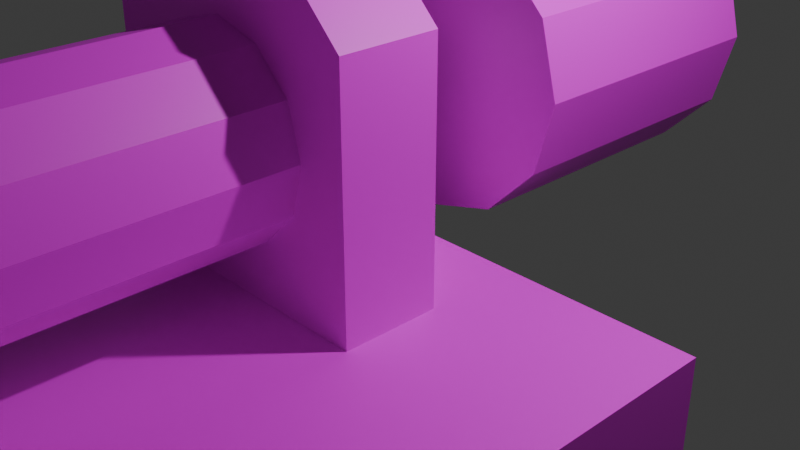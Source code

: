 # Source: 5.blend  (saved by Blender 4.3.34; exported with 4.5.12 LTS)
import bpy
from mathutils import Matrix  # noqa: F401  (used for matrix-valued properties, if any)

bpy.ops.wm.read_factory_settings(use_empty=True)
scene = bpy.context.scene
scene.name = 'Scene'

# ---- collections
col_linked = bpy.data.collections.new('Linked'); scene.collection.children.link(col_linked)
col_collection = bpy.data.collections.new('Collection'); scene.collection.children.link(col_collection)
col_es = bpy.data.collections.new('ES'); scene.collection.children.link(col_es)
col_uds = bpy.data.collections.new('UDS'); scene.collection.children.link(col_uds)
col_sds = bpy.data.collections.new('SDS'); scene.collection.children.link(col_sds)
col_ds = bpy.data.collections.new('DS'); scene.collection.children.link(col_ds)
col_s = bpy.data.collections.new('S'); scene.collection.children.link(col_s)

# ---- images (referenced by path relative to the original .blend; pixels are not part of the script)
import os
ASSET_DIR = os.environ.get("B2B_ASSET_DIR", "")  # directory of the original .blend (textures are referenced by path, not embedded)
HERE = os.path.dirname(os.path.abspath(__file__))  # packed textures are extracted next to this script under _unpacked/

def load_image(name, relpath, width, height, colorspace="sRGB"):
    """Load a texture the original file referenced (path relative to the .blend, or extracted next to this script)."""
    p = next((c for c in (os.path.join(HERE, relpath), os.path.join(ASSET_DIR, relpath)) if relpath and os.path.exists(c)), "")
    if p:
        img = bpy.data.images.load(p, check_existing=True)
        img.name = name
    else:  # same state as the original file: an image datablock whose file is absent (Cycles renders it pink)
        img = bpy.data.images.new(name, width, height)
        img.source = "FILE"
        img.filepath = "//" + (relpath or name)
    img.colorspace_settings.name = colorspace
    return img
img_texture0_png = load_image('texture0.png', 'texture0.png', 1024, 1024, 'sRGB')

# ---- materials (node trees are filled in below, after node groups)
mat_material = bpy.data.materials.new('Material')
mat_material.alpha_threshold = 0.0
mat_material.roughness = 0.5
mat_material.line_color = (0.0, 0.0, 0.0, 1.0)

# ---- material node trees
mat_material.use_nodes = True; mat_material.node_tree.nodes.clear()
_N = mat_material.node_tree.nodes; _L = mat_material.node_tree.links
n0 = _N.new('ShaderNodeOutputMaterial'); n0.name = 'Material Output'; n0.location = (300, 300)
n1 = _N.new('ShaderNodeBsdfPrincipled'); n1.name = 'Principled BSDF'; n1.location = (10, 300)
n1.inputs[3].default_value = 1.45
n2 = _N.new('ShaderNodeTexImage'); n2.name = 'Image Texture'; n2.location = (-280, 280)
n2.image = img_texture0_png
n2.interpolation = 'Closest'
_L.new(n1.outputs[0], n0.inputs[0])
_L.new(n2.outputs[0], n1.inputs[0])
n0.is_active_output = True

# ---- world
world_world = bpy.data.worlds.new('World'); scene.world = world_world
world_world.use_nodes = True; world_world.node_tree.nodes.clear()
_N = world_world.node_tree.nodes; _L = world_world.node_tree.links
n0 = _N.new('ShaderNodeOutputWorld'); n0.name = 'World Output'; n0.location = (300, 300)
n1 = _N.new('ShaderNodeBackground'); n1.name = 'Background'; n1.location = (10, 300)
n1.inputs[0].default_value = (0.05088, 0.05088, 0.05088, 1.0)
_L.new(n1.outputs[0], n0.inputs[0])
n0.is_active_output = True
world_world.color = (0.05088, 0.05088, 0.05088)
world_world.sun_shadow_jitter_overblur = 0.0

# ---- cameras
cam_camera = bpy.data.cameras.new('Camera')
cam_camera.clip_end = 100.0
cam_camera.ortho_scale = 7.314

# ---- lights
light_light = bpy.data.lights.new('Light', 'POINT')
light_light.energy = 1000.0
light_light.shadow_soft_size = 0.1

# ---- meshes
me_cube_003 = bpy.data.meshes.new('Cube.003')
me_cube_003.from_pydata([(-1.5, -0.5, -2.5), (-1.5, 0.5, -2.5), (1.5, -0.5, -2.5), (1.5, 0.5, -2.5), (-1.0, -0.5, 0.5), (-1.5, -0.5, 0.0), (-1.5, 0.5, 0.0), (-1.0, 0.5, 0.5), (1.5, -0.5, 0.0), (1.0, -0.5, 0.5), (1.0, 0.5, 0.5), (1.5, 0.5, 0.0)], [], [(10, 7, 4, 9), (3, 11, 8, 2), (0, 5, 6, 1), (1, 3, 2, 0), (1, 6, 7, 10, 11, 3), (4, 7, 6, 5), (10, 9, 8, 11), (2, 8, 9, 4, 5, 0)])
_uv = me_cube_003.uv_layers.new(name='UVMap')
_uv.uv.foreach_set('vector', [0.6667, 0.5, 0.8333, 0.5, 0.8333, 0.75, 0.6667, 0.75, 0.375, 0.5, 0.5833, 0.5, 0.5833, 0.75, 0.375, 0.75, 0.375, 0.0, 0.5833, 0.0, 0.5833, 0.25, 0.375, 0.25, 0.125, 0.5, 0.375, 0.5, 0.375, 0.75, 0.125, 0.75, 0.375, 0.25, 0.5833, 0.25, 0.625, 0.2917, 0.625, 0.4583, 0.5833, 0.5, 0.375, 0.5, 0.625, 0.0, 0.625, 0.25, 0.5833, 0.25, 0.5833, 0.0, 0.6667, 0.5, 0.6667, 0.75, 0.5833, 0.75, 0.5833, 0.5, 0.375, 0.75, 0.5833, 0.75, 0.625, 0.7917, 0.625, 0.9583, 0.5833, 1.0, 0.375, 1.0])
me_cube_003.materials.append(mat_material)
me_cube_003.update()
me_cube_001 = bpy.data.meshes.new('Cube.001')
me_cube_001.from_pydata([(-0.5, -0.5, -0.5), (-0.5, -0.5, 0.5), (-0.5, 0.5, -0.5), (-0.5, 0.5, 0.5), (0.5, -0.5, -0.5), (0.5, -0.5, 0.5), (0.5, 0.5, -0.5), (0.5, 0.5, 0.5)], [], [(0, 1, 3, 2), (2, 3, 7, 6), (6, 7, 5, 4), (4, 5, 1, 0), (2, 6, 4, 0), (7, 3, 1, 5)])
_uv = me_cube_001.uv_layers.new(name='UVMap')
_uv.uv.foreach_set('vector', [0.375, 0.0, 0.625, 0.0, 0.625, 0.25, 0.375, 0.25, 0.375, 0.25, 0.625, 0.25, 0.625, 0.5, 0.375, 0.5, 0.375, 0.5, 0.625, 0.5, 0.625, 0.75, 0.375, 0.75, 0.375, 0.75, 0.625, 0.75, 0.625, 1.0, 0.375, 1.0, 0.125, 0.5, 0.375, 0.5, 0.375, 0.75, 0.125, 0.75, 0.625, 0.5, 0.875, 0.5, 0.875, 0.75, 0.625, 0.75])
me_cube_001.materials.append(mat_material)
me_cube_001.update()
me_cylinder_001 = bpy.data.meshes.new('Cylinder.001')
me_cylinder_001.from_pydata([(0.0, 1.5, -1.5), (0.0, 1.5, 1.5), (0.75, 1.299, -1.5), (0.75, 1.299, 1.5), (1.299, 0.75, -1.5), (1.299, 0.75, 1.5), (1.5, 0.0, -1.5), (1.5, 0.0, 1.5), (1.299, -0.75, -1.5), (1.299, -0.75, 1.5), (0.75, -1.299, -1.5), (0.75, -1.299, 1.5), (0.0, -1.5, -1.5), (0.0, -1.5, 1.5), (-0.75, -1.299, -1.5), (-0.75, -1.299, 1.5), (-1.299, -0.75, -1.5), (-1.299, -0.75, 1.5), (-1.5, 0.0, -1.5), (-1.5, 0.0, 1.5), (-1.299, 0.75, -1.5), (-1.299, 0.75, 1.5), (-0.75, 1.299, -1.5), (-0.75, 1.299, 1.5)], [], [(0, 1, 3, 2), (2, 3, 5, 4), (4, 5, 7, 6), (6, 7, 9, 8), (8, 9, 11, 10), (10, 11, 13, 12), (12, 13, 15, 14), (14, 15, 17, 16), (16, 17, 19, 18), (18, 19, 21, 20), (3, 1, 23, 21, 19, 17, 15, 13, 11, 9, 7, 5), (20, 21, 23, 22), (22, 23, 1, 0), (0, 2, 4, 6, 8, 10, 12, 14, 16, 18, 20, 22)])
_uv = me_cylinder_001.uv_layers.new(name='UVMap')
_uv.uv.foreach_set('vector', [1.0, 0.5, 1.0, 1.0, 0.9167, 1.0, 0.9167, 0.5, 0.9167, 0.5, 0.9167, 1.0, 0.8333, 1.0, 0.8333, 0.5, 0.8333, 0.5, 0.8333, 1.0, 0.75, 1.0, 0.75, 0.5, 0.75, 0.5, 0.75, 1.0, 0.6667, 1.0, 0.6667, 0.5, 0.6667, 0.5, 0.6667, 1.0, 0.5833, 1.0, 0.5833, 0.5, 0.5833, 0.5, 0.5833, 1.0, 0.5, 1.0, 0.5, 0.5, 0.5, 0.5, 0.5, 1.0, 0.4167, 1.0, 0.4167, 0.5, 0.4167, 0.5, 0.4167, 1.0, 0.3333, 1.0, 0.3333, 0.5, 0.3333, 0.5, 0.3333, 1.0, 0.25, 1.0, 0.25, 0.5, 0.25, 0.5, 0.25, 1.0, 0.1667, 1.0, 0.1667, 0.5, 0.37, 0.4578, 0.25, 0.49, 0.13, 0.4578, 0.04215, 0.37, 0.01, 0.25, 0.04215, 0.13, 0.13, 0.04215, 0.25, 0.01, 0.37, 0.04215, 0.4578, 0.13, 0.49, 0.25, 0.4578, 0.37, 0.1667, 0.5, 0.1667, 1.0, 0.08333, 1.0, 0.08333, 0.5, 0.08333, 0.5, 0.08333, 1.0, 7.451e-08, 1.0, 7.451e-08, 0.5, 0.75, 0.49, 0.87, 0.4578, 0.9578, 0.37, 0.99, 0.25, 0.9578, 0.13, 0.87, 0.04215, 0.75, 0.01, 0.63, 0.04215, 0.5422, 0.13, 0.51, 0.25, 0.5422, 0.37, 0.63, 0.4578])
me_cylinder_001.materials.append(mat_material)
me_cylinder_001.update()
me_cube_002 = bpy.data.meshes.new('Cube.002')
me_cube_002.from_pydata([(-0.5, 0.25, -0.5), (0.5, -0.25, -0.5), (-0.5, 0.375, -0.5), (0.5, -0.375, -0.5), (0.5, 0.25, -0.5), (-0.5, -0.25, -0.5), (0.5, 0.375, -0.5), (-0.5, -0.375, -0.5), (-0.375, 0.25, -0.3125), (-0.5, 0.25, -0.4375), (-0.5, 0.375, -0.4375), (-0.375, 0.375, -0.3125), (0.5, 0.25, -0.4375), (0.375, 0.25, -0.3125), (0.375, 0.375, -0.3125), (0.5, 0.375, -0.4375), (-0.375, -0.375, -0.3125), (-0.5, -0.375, -0.4375), (-0.5, -0.25, -0.4375), (-0.375, -0.25, -0.3125), (0.5, -0.375, -0.4375), (0.375, -0.375, -0.3125), (0.375, -0.25, -0.3125), (0.5, -0.25, -0.4375)], [], [(14, 11, 8, 13), (6, 15, 12, 4), (22, 19, 16, 21), (0, 9, 10, 2), (2, 6, 4, 0), (2, 10, 11, 14, 15, 6), (8, 11, 10, 9), (14, 13, 12, 15), (4, 12, 13, 8, 9, 0), (1, 23, 20, 3), (7, 17, 18, 5), (5, 1, 3, 7), (5, 18, 19, 22, 23, 1), (16, 19, 18, 17), (22, 21, 20, 23), (3, 20, 21, 16, 17, 7)])
_uv = me_cube_002.uv_layers.new(name='UVMap')
_uv.uv.foreach_set('vector', [0.6562, 0.5, 0.8438, 0.5, 0.8438, 0.75, 0.6562, 0.75, 0.375, 0.5, 0.4583, 0.5, 0.4583, 0.75, 0.375, 0.75, 0.6562, 0.5, 0.8438, 0.5, 0.8438, 0.75, 0.6562, 0.75, 0.375, 0.0, 0.4583, 0.0, 0.4583, 0.25, 0.375, 0.25, 0.125, 0.5, 0.375, 0.5, 0.375, 0.75, 0.125, 0.75, 0.375, 0.25, 0.4583, 0.25, 0.625, 0.2812, 0.625, 0.4688, 0.4583, 0.5, 0.375, 0.5, 0.625, 0.0, 0.625, 0.25, 0.4583, 0.25, 0.4583, 0.0, 0.6562, 0.5, 0.6562, 0.75, 0.4583, 0.75, 0.4583, 0.5, 0.375, 0.75, 0.4583, 0.75, 0.625, 0.7812, 0.625, 0.9688, 0.4583, 1.0, 0.375, 1.0, 0.375, 0.5, 0.4583, 0.5, 0.4583, 0.75, 0.375, 0.75, 0.375, 0.0, 0.4583, 0.0, 0.4583, 0.25, 0.375, 0.25, 0.125, 0.5, 0.375, 0.5, 0.375, 0.75, 0.125, 0.75, 0.375, 0.25, 0.4583, 0.25, 0.625, 0.2812, 0.625, 0.4688, 0.4583, 0.5, 0.375, 0.5, 0.625, 0.0, 0.625, 0.25, 0.4583, 0.25, 0.4583, 0.0, 0.6562, 0.5, 0.6562, 0.75, 0.4583, 0.75, 0.4583, 0.5, 0.375, 0.75, 0.4583, 0.75, 0.625, 0.7812, 0.625, 0.9688, 0.4583, 1.0, 0.375, 1.0])
me_cube_002.materials.append(mat_material)
me_cube_002.update()
me_cube_005 = bpy.data.meshes.new('Cube.005')
me_cube_005.from_pydata([(-2.5, -0.5, -0.5), (-2.5, 0.5, -0.5), (2.5, -0.5, -0.5), (2.5, 0.5, -0.5), (-1.5, -0.5, 4.5), (-2.5, -0.5, 3.5), (-2.5, 0.5, 3.5), (-1.5, 0.5, 4.5), (2.5, -0.5, 3.5), (1.5, -0.5, 4.5), (1.5, 0.5, 4.5), (2.5, 0.5, 3.5)], [], [(10, 7, 4, 9), (3, 11, 8, 2), (0, 5, 6, 1), (1, 3, 2, 0), (1, 6, 7, 10, 11, 3), (4, 7, 6, 5), (10, 9, 8, 11), (2, 8, 9, 4, 5, 0)])
_uv = me_cube_005.uv_layers.new(name='UVMap')
_uv.uv.foreach_set('vector', [0.675, 0.5, 0.825, 0.5, 0.825, 0.75, 0.675, 0.75, 0.375, 0.5, 0.575, 0.5, 0.575, 0.75, 0.375, 0.75, 0.375, 0.0, 0.575, 0.0, 0.575, 0.25, 0.375, 0.25, 0.125, 0.5, 0.375, 0.5, 0.375, 0.75, 0.125, 0.75, 0.375, 0.25, 0.575, 0.25, 0.625, 0.3, 0.625, 0.45, 0.575, 0.5, 0.375, 0.5, 0.625, 0.0, 0.625, 0.25, 0.575, 0.25, 0.575, 0.0, 0.675, 0.5, 0.675, 0.75, 0.575, 0.75, 0.575, 0.5, 0.375, 0.75, 0.575, 0.75, 0.625, 0.8, 0.625, 0.95, 0.575, 1.0, 0.375, 1.0])
me_cube_005.materials.append(mat_material)
me_cube_005.update()
me_cube_008 = bpy.data.meshes.new('Cube.008')
me_cube_008.from_pydata([(-3.5, -0.5, -1.5), (-3.5, 0.5, -1.5), (3.5, -0.5, -1.5), (3.5, 0.5, -1.5), (-1.5, -0.5, 5.5), (-3.5, -0.5, 3.5), (-3.5, 0.5, 3.5), (-1.5, 0.5, 5.5), (3.5, -0.5, 3.5), (1.5, -0.5, 5.5), (1.5, 0.5, 5.5), (3.5, 0.5, 3.5)], [], [(10, 7, 4, 9), (3, 11, 8, 2), (0, 5, 6, 1), (1, 3, 2, 0), (1, 6, 7, 10, 11, 3), (4, 7, 6, 5), (10, 9, 8, 11), (2, 8, 9, 4, 5, 0)])
_uv = me_cube_008.uv_layers.new(name='UVMap')
_uv.uv.foreach_set('vector', [0.6964, 0.5, 0.8036, 0.5, 0.8036, 0.75, 0.6964, 0.75, 0.375, 0.5, 0.5536, 0.5, 0.5536, 0.75, 0.375, 0.75, 0.375, 0.0, 0.5536, 0.0, 0.5536, 0.25, 0.375, 0.25, 0.125, 0.5, 0.375, 0.5, 0.375, 0.75, 0.125, 0.75, 0.375, 0.25, 0.5536, 0.25, 0.625, 0.3214, 0.625, 0.4286, 0.5536, 0.5, 0.375, 0.5, 0.625, 0.0, 0.625, 0.25, 0.5536, 0.25, 0.5536, 0.0, 0.6964, 0.5, 0.6964, 0.75, 0.5536, 0.75, 0.5536, 0.5, 0.375, 0.75, 0.5536, 0.75, 0.625, 0.8214, 0.625, 0.9286, 0.5536, 1.0, 0.375, 1.0])
me_cube_008.materials.append(mat_material)
me_cube_008.update()
me_cube_011 = bpy.data.meshes.new('Cube.011')
me_cube_011.from_pydata([(-3.5, -12.5, -2.5), (-3.5, -12.5, 0.5), (-3.5, 0.5, -2.5), (-3.5, 0.5, 0.5), (3.5, -12.5, -2.5), (3.5, -12.5, 0.5), (3.5, 0.5, -2.5), (3.5, 0.5, 0.5)], [], [(0, 1, 3, 2), (2, 3, 7, 6), (6, 7, 5, 4), (4, 5, 1, 0), (2, 6, 4, 0), (7, 3, 1, 5)])
_uv = me_cube_011.uv_layers.new(name='UVMap')
_uv.uv.foreach_set('vector', [0.375, 0.0, 0.625, 0.0, 0.625, 0.25, 0.375, 0.25, 0.375, 0.25, 0.625, 0.25, 0.625, 0.5, 0.375, 0.5, 0.375, 0.5, 0.625, 0.5, 0.625, 0.75, 0.375, 0.75, 0.375, 0.75, 0.625, 0.75, 0.625, 1.0, 0.375, 1.0, 0.125, 0.5, 0.375, 0.5, 0.375, 0.75, 0.125, 0.75, 0.625, 0.5, 0.875, 0.5, 0.875, 0.75, 0.625, 0.75])
me_cube_011.materials.append(mat_material)
me_cube_011.update()
me_cube_012 = bpy.data.meshes.new('Cube.012')
me_cube_012.from_pydata([(-3.5, -12.5, -1.5), (-3.5, -12.5, -0.5), (-3.5, 0.5, -1.5), (-3.5, 0.5, -0.5), (3.5, -12.5, -1.5), (3.5, -12.5, -0.5), (3.5, 0.5, -1.5), (3.5, 0.5, -0.5)], [], [(0, 1, 3, 2), (2, 3, 7, 6), (6, 7, 5, 4), (4, 5, 1, 0), (2, 6, 4, 0), (7, 3, 1, 5)])
_uv = me_cube_012.uv_layers.new(name='UVMap')
_uv.uv.foreach_set('vector', [0.375, 0.0, 0.625, 0.0, 0.625, 0.25, 0.375, 0.25, 0.375, 0.25, 0.625, 0.25, 0.625, 0.5, 0.375, 0.5, 0.375, 0.5, 0.625, 0.5, 0.625, 0.75, 0.375, 0.75, 0.375, 0.75, 0.625, 0.75, 0.625, 1.0, 0.375, 1.0, 0.125, 0.5, 0.375, 0.5, 0.375, 0.75, 0.125, 0.75, 0.625, 0.5, 0.875, 0.5, 0.875, 0.75, 0.625, 0.75])
me_cube_012.materials.append(mat_material)
me_cube_012.update()
me_cube_013 = bpy.data.meshes.new('Cube.013')
me_cube_013.from_pydata([(-3.5, -10.0, -2.5), (-3.5, 0.5, -2.5), (3.5, -10.0, -2.5), (3.5, 0.5, -2.5), (0.0, -10.0, 5.5), (-3.5, -10.0, 2.0), (-1.339, -10.0, 5.234), (-2.475, -10.0, 4.475), (-3.234, -10.0, 3.339), (-3.5, 0.5, 2.0), (0.0, 0.5, 5.5), (-3.234, 0.5, 3.339), (-2.475, 0.5, 4.475), (-1.339, 0.5, 5.234), (3.5, -10.0, 2.0), (0.0, -10.0, 5.5), (3.234, -10.0, 3.339), (2.475, -10.0, 4.475), (1.339, -10.0, 5.234), (0.0, 0.5, 5.5), (3.5, 0.5, 2.0), (1.339, 0.5, 5.234), (2.475, 0.5, 4.475), (3.234, 0.5, 3.339)], [], [(19, 10, 4, 15), (3, 20, 14, 2), (0, 5, 9, 1), (1, 3, 2, 0), (1, 9, 11, 12, 13, 10, 19, 21, 22, 23, 20, 3), (4, 10, 13, 6), (6, 13, 12, 7), (7, 12, 11, 8), (8, 11, 9, 5), (19, 15, 18, 21), (21, 18, 17, 22), (22, 17, 16, 23), (23, 16, 14, 20), (2, 14, 16, 17, 18, 15, 4, 6, 7, 8, 5, 0)])
_uv = me_cube_013.uv_layers.new(name='UVMap')
_uv.uv.foreach_set('vector', [0.75, 0.5, 0.75, 0.5, 0.75, 0.75, 0.75, 0.75, 0.375, 0.5, 0.5, 0.5, 0.5, 0.75, 0.375, 0.75, 0.375, 0.0, 0.5, 0.0, 0.5, 0.25, 0.375, 0.25, 0.125, 0.5, 0.375, 0.5, 0.375, 0.75, 0.125, 0.75, 0.375, 0.25, 0.5, 0.25, 0.5478, 0.2595, 0.5884, 0.2866, 0.6155, 0.3272, 0.625, 0.375, 0.625, 0.375, 0.6155, 0.4228, 0.5884, 0.4634, 0.5478, 0.4905, 0.5, 0.5, 0.375, 0.5, 0.75, 0.75, 0.75, 0.5, 0.7978, 0.5, 0.7978, 0.75, 0.7978, 0.75, 0.7978, 0.5, 0.875, 0.5, 0.875, 0.75, 0.625, 0.0, 0.625, 0.25, 0.5478, 0.25, 0.5478, 0.0, 0.5478, 0.0, 0.5478, 0.25, 0.5, 0.25, 0.5, 0.0, 0.75, 0.5, 0.75, 0.75, 0.7022, 0.75, 0.7022, 0.5, 0.7022, 0.5, 0.7022, 0.75, 0.625, 0.75, 0.625, 0.5, 0.625, 0.5, 0.625, 0.75, 0.5478, 0.75, 0.5478, 0.5, 0.5478, 0.5, 0.5478, 0.75, 0.5, 0.75, 0.5, 0.5, 0.375, 0.75, 0.5, 0.75, 0.5478, 0.7595, 0.5884, 0.7866, 0.6155, 0.8272, 0.625, 0.875, 0.625, 0.875, 0.6155, 0.9228, 0.5884, 0.9634, 0.5478, 0.9905, 0.5, 1.0, 0.375, 1.0])
me_cube_013.materials.append(mat_material)
me_cube_013.update()
me_cube_014 = bpy.data.meshes.new('Cube.014')
me_cube_014.from_pydata([(-2.375, -0.5, -0.5), (-2.375, -0.5, -0.25), (-2.375, 0.5, -0.5), (-2.375, 0.5, -0.25), (0.0, -0.5, -0.5), (0.0, -0.5, -0.25), (0.0, 0.5, -0.5), (0.0, 0.5, -0.25), (-2.188, -0.375, -0.25), (-1.625, 0.5, 0.5), (-2.188, 0.375, -0.25), (-1.625, 0.5, -0.25), (-1.625, -0.375, -0.25), (-1.625, -0.375, 0.5), (-1.625, 0.375, -0.25), (-1.625, 0.375, 0.5), (-2.188, -0.5, -0.25), (-1.625, -0.5, 0.5), (-1.625, -0.5, -0.25), (-2.188, 0.5, -0.25), (-1.625, 0.5, -0.25), (-1.625, 0.5, 0.5), (-1.625, -0.5, 0.5), (-1.625, -0.5, -0.25), (-2.188, -0.375, 0.25), (-1.938, -0.375, 0.5), (-1.938, 0.375, 0.5), (-2.188, 0.375, 0.25), (-1.938, -0.5, 0.5), (-2.188, -0.5, 0.25), (-2.188, 0.5, 0.25), (-1.938, 0.5, 0.5), (0.0, -0.5, -0.25), (0.0, -0.5, 0.5), (0.0, 0.5, -0.25), (0.0, 0.5, 0.5)], [], [(0, 1, 3, 2), (2, 3, 7, 6), (6, 7, 5, 4), (4, 5, 1, 0), (2, 6, 4, 0), (7, 3, 1, 5), (8, 12, 23, 16), (13, 25, 28, 22), (8, 24, 25, 13, 12), (26, 15, 21, 31), (18, 17, 9, 11), (19, 30, 31, 21, 20), (15, 14, 20, 21), (14, 10, 19, 20), (10, 27, 30, 19), (12, 13, 22, 23), (23, 22, 28, 29, 16), (10, 14, 15, 26, 27), (28, 25, 24, 29), (30, 27, 26, 31), (24, 8, 16, 29), (11, 9, 35, 34), (34, 35, 33, 32), (32, 33, 17, 18), (11, 34, 32, 18), (35, 9, 17, 33)])
_uv = me_cube_014.uv_layers.new(name='UVMap')
_uv.uv.foreach_set('vector', [0.375, 0.0, 0.625, 0.0, 0.625, 0.25, 0.375, 0.25, 0.375, 0.25, 0.625, 0.25, 0.625, 0.5, 0.375, 0.5, 0.375, 0.5, 0.625, 0.5, 0.625, 0.75, 0.375, 0.75, 0.375, 0.75, 0.625, 0.75, 0.625, 1.0, 0.375, 1.0, 0.125, 0.5, 0.375, 0.5, 0.375, 0.75, 0.125, 0.75, 0.625, 0.5, 0.875, 0.5, 0.875, 0.75, 0.625, 0.75, 0.125, 0.75, 0.375, 0.75, 0.375, 0.75, 0.125, 0.75, 0.625, 0.75, 0.8224, 0.75, 0.8224, 0.75, 0.625, 0.75, 0.125, 0.75, 0.625, 0.75, 0.8224, 0.75, 0.625, 0.75, 0.375, 0.75, 0.8224, 0.5, 0.625, 0.5, 0.625, 0.5, 0.8224, 0.5, 0.375, 0.0, 0.625, 0.0, 0.625, 0.25, 0.375, 0.25, 0.375, 0.25, 0.5417, 0.25, 0.625, 0.3026, 0.625, 0.5, 0.375, 0.5, 0.625, 0.5, 0.375, 0.5, 0.375, 0.5, 0.625, 0.5, 0.375, 0.5, 0.125, 0.5, 0.125, 0.5, 0.375, 0.5, 0.375, 0.25, 0.5417, 0.25, 0.5417, 0.25, 0.375, 0.25, 0.375, 0.75, 0.625, 0.75, 0.625, 0.75, 0.375, 0.75, 0.375, 0.75, 0.625, 0.75, 0.625, 0.9474, 0.5417, 1.0, 0.375, 1.0, 0.125, 0.5, 0.375, 0.5, 0.625, 0.5, 0.8224, 0.5, 0.625, 0.5, 0.8224, 0.75, 0.8224, 0.75, 0.875, 0.75, 0.875, 0.75, 0.5417, 0.25, 0.5417, 0.25, 0.625, 0.25, 0.625, 0.25, 0.5417, 0.0, 0.375, 0.0, 0.375, 0.0, 0.5417, 0.0, 0.375, 0.25, 0.625, 0.25, 0.625, 0.5, 0.375, 0.5, 0.375, 0.5, 0.625, 0.5, 0.625, 0.75, 0.375, 0.75, 0.375, 0.75, 0.625, 0.75, 0.625, 1.0, 0.375, 1.0, 0.125, 0.5, 0.375, 0.5, 0.375, 0.75, 0.125, 0.75, 0.625, 0.5, 0.875, 0.5, 0.875, 0.75, 0.625, 0.75])
me_cube_014.materials.append(mat_material)
me_cube_014.update()
me_cube_015 = bpy.data.meshes.new('Cube.015')
me_cube_015.from_pydata([(-4.5, -0.5, -3.5), (-4.5, 0.5, -3.5), (4.5, -0.5, -3.5), (4.5, 0.5, -3.5), (-1.5, -0.5, 5.5), (-4.5, -0.5, 2.5), (-3.621, -0.5, 4.621), (-4.5, 0.5, 2.5), (-1.5, 0.5, 5.5), (-3.621, 0.5, 4.621), (4.5, -0.5, 2.5), (1.5, -0.5, 5.5), (3.621, -0.5, 4.621), (1.5, 0.5, 5.5), (4.5, 0.5, 2.5), (3.621, 0.5, 4.621)], [], [(13, 8, 4, 11), (3, 14, 10, 2), (0, 5, 7, 1), (1, 3, 2, 0), (1, 7, 9, 8, 13, 15, 14, 3), (4, 8, 9, 6), (6, 9, 7, 5), (13, 11, 12, 15), (15, 12, 10, 14), (2, 10, 12, 11, 4, 6, 5, 0)])
_uv = me_cube_015.uv_layers.new(name='UVMap')
_uv.uv.foreach_set('vector', [0.7083, 0.5, 0.7917, 0.5, 0.7917, 0.75, 0.7083, 0.75, 0.375, 0.5, 0.5417, 0.5, 0.5417, 0.75, 0.375, 0.75, 0.375, 0.0, 0.5417, 0.0, 0.5417, 0.25, 0.375, 0.25, 0.125, 0.5, 0.375, 0.5, 0.375, 0.75, 0.125, 0.75, 0.375, 0.25, 0.5417, 0.25, 0.6006, 0.2744, 0.625, 0.3333, 0.625, 0.4167, 0.6006, 0.4756, 0.5417, 0.5, 0.375, 0.5, 0.7917, 0.75, 0.7917, 0.5, 0.875, 0.5, 0.875, 0.75, 0.625, 0.0, 0.625, 0.25, 0.5417, 0.25, 0.5417, 0.0, 0.7083, 0.5, 0.7083, 0.75, 0.625, 0.75, 0.625, 0.5, 0.625, 0.5, 0.625, 0.75, 0.5417, 0.75, 0.5417, 0.5, 0.375, 0.75, 0.5417, 0.75, 0.6006, 0.7744, 0.625, 0.8333, 0.625, 0.9167, 0.6006, 0.9756, 0.5417, 1.0, 0.375, 1.0])
me_cube_015.materials.append(mat_material)
me_cube_015.update()
me_cube_016 = bpy.data.meshes.new('Cube.016')
me_cube_016.from_pydata([(-4.5, -23.5, -2.5), (-4.5, -23.5, -1.5), (-4.5, 0.5, -2.5), (-4.5, 0.5, -1.5), (4.5, -23.5, -2.5), (4.5, -23.5, -1.5), (4.5, 0.5, -2.5), (4.5, 0.5, -1.5)], [], [(0, 1, 3, 2), (2, 3, 7, 6), (6, 7, 5, 4), (4, 5, 1, 0), (2, 6, 4, 0), (7, 3, 1, 5)])
_uv = me_cube_016.uv_layers.new(name='UVMap')
_uv.uv.foreach_set('vector', [0.375, 0.0, 0.625, 0.0, 0.625, 0.25, 0.375, 0.25, 0.375, 0.25, 0.625, 0.25, 0.625, 0.5, 0.375, 0.5, 0.375, 0.5, 0.625, 0.5, 0.625, 0.75, 0.375, 0.75, 0.375, 0.75, 0.625, 0.75, 0.625, 1.0, 0.375, 1.0, 0.125, 0.5, 0.375, 0.5, 0.375, 0.75, 0.125, 0.75, 0.625, 0.5, 0.875, 0.5, 0.875, 0.75, 0.625, 0.75])
me_cube_016.materials.append(mat_material)
me_cube_016.update()
me_cylinder_003 = bpy.data.meshes.new('Cylinder.003')
me_cylinder_003.from_pydata([(-1.656e-09, 1.0, -1.5), (-1.656e-09, 1.0, -0.5), (0.5, 0.866, -1.5), (0.5, 0.866, -0.5), (0.866, 0.5, -1.5), (0.866, 0.5, -0.5), (1.0, 1.258e-08, -1.5), (1.0, 8.808e-08, -0.5), (0.866, -0.5, -1.5), (0.866, -0.5, -0.5), (0.5, -0.866, -1.5), (0.5, -0.866, -0.5), (-1.656e-09, -1.0, -1.5), (-1.656e-09, -1.0, -0.5), (-0.5, -0.866, -1.5), (-0.5, -0.866, -0.5), (-0.866, -0.5, -1.5), (-0.866, -0.5, -0.5), (-1.0, 1.258e-08, -1.5), (-1.0, 8.808e-08, -0.5), (-0.866, 0.5, -1.5), (-0.866, 0.5, -0.5), (-0.5, 0.866, -1.5), (-0.5, 0.866, -0.5)], [], [(0, 1, 3, 2), (2, 3, 5, 4), (4, 5, 7, 6), (6, 7, 9, 8), (8, 9, 11, 10), (10, 11, 13, 12), (12, 13, 15, 14), (14, 15, 17, 16), (16, 17, 19, 18), (18, 19, 21, 20), (20, 21, 23, 22), (22, 23, 1, 0)])
_uv = me_cylinder_003.uv_layers.new(name='UVMap')
_uv.uv.foreach_set('vector', [0.375, 0.8047, 0.4375, 0.8047, 0.4375, 0.8398, 0.375, 0.8398, 0.375, 0.8398, 0.4375, 0.8398, 0.4375, 0.8711, 0.375, 0.8711, 0.375, 0.8711, 0.4375, 0.8711, 0.4375, 0.9023, 0.375, 0.9023, 0.375, 0.9023, 0.4375, 0.9023, 0.4375, 0.9336, 0.375, 0.9336, 0.375, 0.9336, 0.4375, 0.9336, 0.4375, 0.9688, 0.375, 0.9688, 0.375, 0.9688, 0.4375, 0.9688, 0.4375, 1.0, 0.375, 1.0, 0.375, 0.6133, 0.4375, 0.6133, 0.4375, 0.6445, 0.375, 0.6445, 0.375, 0.6445, 0.4375, 0.6445, 0.4375, 0.6758, 0.375, 0.6758, 0.375, 0.6758, 0.4375, 0.6758, 0.4375, 0.707, 0.375, 0.707, 0.375, 0.707, 0.4375, 0.707, 0.4375, 0.7422, 0.375, 0.7422, 0.375, 0.7422, 0.4375, 0.7422, 0.4375, 0.7734, 0.375, 0.7734, 0.375, 0.7734, 0.4375, 0.7734, 0.4375, 0.8047, 0.375, 0.8047])
me_cylinder_003.materials.append(mat_material)
me_cylinder_003.update()
me_cylinder_002 = bpy.data.meshes.new('Cylinder.002')
me_cylinder_002.from_pydata([(0.0, 1.5, -1.5), (0.0, 1.5, -0.5), (0.75, 1.299, -1.5), (0.75, 1.299, -0.5), (1.299, 0.75, -1.5), (1.299, 0.75, -0.5), (1.5, 0.0, -1.5), (1.5, 1.51e-07, -0.5), (1.299, -0.75, -1.5), (1.299, -0.75, -0.5), (0.75, -1.299, -1.5), (0.75, -1.299, -0.5), (0.0, -1.5, -1.5), (0.0, -1.5, -0.5), (-0.75, -1.299, -1.5), (-0.75, -1.299, -0.5), (-1.299, -0.75, -1.5), (-1.299, -0.75, -0.5), (-1.5, 0.0, -1.5), (-1.5, 1.51e-07, -0.5), (-1.299, 0.75, -1.5), (-1.299, 0.75, -0.5), (-0.75, 1.299, -1.5), (-0.75, 1.299, -0.5)], [], [(0, 1, 3, 2), (2, 3, 5, 4), (4, 5, 7, 6), (6, 7, 9, 8), (8, 9, 11, 10), (10, 11, 13, 12), (12, 13, 15, 14), (14, 15, 17, 16), (16, 17, 19, 18), (18, 19, 21, 20), (20, 21, 23, 22), (22, 23, 1, 0)])
_uv = me_cylinder_002.uv_layers.new(name='UVMap')
_uv.uv.foreach_set('vector', [0.3125, 0.707, 0.375, 0.707, 0.375, 0.7578, 0.3125, 0.7578, 0.3125, 0.7578, 0.375, 0.7578, 0.375, 0.8047, 0.3125, 0.8047, 0.3125, 0.8047, 0.375, 0.8047, 0.375, 0.8555, 0.3125, 0.8555, 0.3125, 0.8555, 0.375, 0.8555, 0.375, 0.9023, 0.3125, 0.9023, 0.3125, 0.9023, 0.375, 0.9023, 0.375, 0.9531, 0.3125, 0.9531, 0.3125, 0.9531, 0.375, 0.9531, 0.375, 1.0, 0.3125, 1.0, 0.3125, 0.418, 0.375, 0.418, 0.375, 0.4648, 0.3125, 0.4648, 0.3125, 0.4648, 0.375, 0.4648, 0.375, 0.5156, 0.3125, 0.5156, 0.3125, 0.5156, 0.375, 0.5156, 0.375, 0.5625, 0.3125, 0.5625, 0.3125, 0.5625, 0.375, 0.5625, 0.375, 0.6133, 0.3125, 0.6133, 0.3125, 0.6133, 0.375, 0.6133, 0.375, 0.6602, 0.3125, 0.6602, 0.3125, 0.6602, 0.375, 0.6602, 0.375, 0.707, 0.3125, 0.707])
me_cylinder_002.materials.append(mat_material)
me_cylinder_002.update()
me_cylinder_004 = bpy.data.meshes.new('Cylinder.004')
me_cylinder_004.from_pydata([(3.311e-09, 2.5, -1.5), (3.311e-09, 2.5, -0.5), (1.25, 2.165, -1.5), (1.25, 2.165, -0.5), (2.165, 1.25, -1.5), (2.165, 1.25, -0.5), (2.5, -1.046e-07, -1.5), (2.5, 1.974e-07, -0.5), (2.165, -1.25, -1.5), (2.165, -1.25, -0.5), (1.25, -2.165, -1.5), (1.25, -2.165, -0.5), (3.311e-09, -2.5, -1.5), (3.311e-09, -2.5, -0.5), (-1.25, -2.165, -1.5), (-1.25, -2.165, -0.5), (-2.165, -1.25, -1.5), (-2.165, -1.25, -0.5), (-2.5, -1.046e-07, -1.5), (-2.5, 1.974e-07, -0.5), (-2.165, 1.25, -1.5), (-2.165, 1.25, -0.5), (-1.25, 2.165, -1.5), (-1.25, 2.165, -0.5)], [], [(0, 1, 3, 2), (2, 3, 5, 4), (4, 5, 7, 6), (6, 7, 9, 8), (8, 9, 11, 10), (10, 11, 13, 12), (12, 13, 15, 14), (14, 15, 17, 16), (16, 17, 19, 18), (18, 19, 21, 20), (20, 21, 23, 22), (22, 23, 1, 0)])
_uv = me_cylinder_004.uv_layers.new(name='UVMap')
_uv.uv.foreach_set('vector', [0.25, 0.5156, 0.3125, 0.5156, 0.3125, 0.5938, 0.25, 0.5938, 0.25, 0.5938, 0.3125, 0.5938, 0.3125, 0.6758, 0.25, 0.6758, 0.25, 0.6758, 0.3125, 0.6758, 0.3125, 0.7578, 0.25, 0.7578, 0.25, 0.7578, 0.3125, 0.7578, 0.3125, 0.8398, 0.25, 0.8398, 0.25, 0.8398, 0.3125, 0.8398, 0.3125, 0.918, 0.25, 0.918, 0.25, 0.918, 0.3125, 0.918, 0.3125, 1.0, 0.25, 1.0, 0.25, 0.03125, 0.3125, 0.03125, 0.3125, 0.1094, 0.25, 0.1094, 0.25, 0.1094, 0.3125, 0.1094, 0.3125, 0.1914, 0.25, 0.1914, 0.25, 0.1914, 0.3125, 0.1914, 0.3125, 0.2734, 0.25, 0.2734, 0.25, 0.2734, 0.3125, 0.2734, 0.3125, 0.3516, 0.25, 0.3516, 0.25, 0.3516, 0.3125, 0.3516, 0.3125, 0.4336, 0.25, 0.4336, 0.25, 0.4336, 0.3125, 0.4336, 0.3125, 0.5156, 0.25, 0.5156])
me_cylinder_004.materials.append(mat_material)
me_cylinder_004.update()
me_cylinder_005 = bpy.data.meshes.new('Cylinder.005')
me_cylinder_005.from_pydata([(2.053e-08, 3.5, -1.5), (2.053e-08, 3.5, -0.5), (1.75, 3.031, -1.5), (1.75, 3.031, -0.5), (3.031, 1.75, -1.5), (3.031, 1.75, -0.5), (3.5, -1.616e-07, -1.5), (3.5, 2.914e-07, -0.5), (3.031, -1.75, -1.5), (3.031, -1.75, -0.5), (1.75, -3.031, -1.5), (1.75, -3.031, -0.5), (2.053e-08, -3.5, -1.5), (2.053e-08, -3.5, -0.5), (-1.75, -3.031, -1.5), (-1.75, -3.031, -0.5), (-3.031, -1.75, -1.5), (-3.031, -1.75, -0.5), (-3.5, -1.616e-07, -1.5), (-3.5, 2.914e-07, -0.5), (-3.031, 1.75, -1.5), (-3.031, 1.75, -0.5), (-1.75, 3.031, -1.5), (-1.75, 3.031, -0.5)], [], [(0, 1, 3, 2), (2, 3, 5, 4), (4, 5, 7, 6), (6, 7, 9, 8), (8, 9, 11, 10), (10, 11, 13, 12), (12, 13, 15, 14), (14, 15, 17, 16), (16, 17, 19, 18), (18, 19, 21, 20), (20, 21, 23, 22), (22, 23, 1, 0)])
_uv = me_cylinder_005.uv_layers.new(name='UVMap')
_uv.uv.foreach_set('vector', [0.25, 1.0, 0.1875, 1.0, 0.1875, 0.8867, 0.25, 0.8867, 0.25, 0.8867, 0.1875, 0.8867, 0.1875, 0.7734, 0.25, 0.7734, 0.25, 0.7734, 0.1875, 0.7734, 0.1875, 0.6602, 0.25, 0.6602, 0.25, 0.6602, 0.1875, 0.6602, 0.1875, 0.5469, 0.25, 0.5469, 0.25, 0.5469, 0.1875, 0.5469, 0.1875, 0.4336, 0.25, 0.4336, 0.25, 0.4336, 0.1875, 0.4336, 0.1875, 0.3203, 0.25, 0.3203, 0.1875, 1.0, 0.125, 1.0, 0.125, 0.8867, 0.1875, 0.8867, 0.1875, 0.8867, 0.125, 0.8867, 0.125, 0.7734, 0.1875, 0.7734, 0.1875, 0.7734, 0.125, 0.7734, 0.125, 0.6602, 0.1875, 0.6602, 0.1875, 0.6602, 0.125, 0.6602, 0.125, 0.5469, 0.1875, 0.5469, 0.1875, 0.5469, 0.125, 0.5469, 0.125, 0.4336, 0.1875, 0.4336, 0.1875, 0.4336, 0.125, 0.4336, 0.125, 0.3203, 0.1875, 0.3203])
me_cylinder_005.materials.append(mat_material)
me_cylinder_005.update()
me_cylinder_006 = bpy.data.meshes.new('Cylinder.006')
me_cylinder_006.from_pydata([(2.356e-08, 4.5, -1.5), (2.356e-08, 4.5, -0.5), (2.25, 3.897, -1.5), (2.25, 3.897, -0.5), (3.897, 2.25, -1.5), (3.897, 2.25, -0.5), (4.5, -3.207e-07, -1.5), (4.5, 2.833e-07, -0.5), (3.897, -2.25, -1.5), (3.897, -2.25, -0.5), (2.25, -3.897, -1.5), (2.25, -3.897, -0.5), (2.356e-08, -4.5, -1.5), (2.356e-08, -4.5, -0.5), (-2.25, -3.897, -1.5), (-2.25, -3.897, -0.5), (-3.897, -2.25, -1.5), (-3.897, -2.25, -0.5), (-4.5, -3.207e-07, -1.5), (-4.5, 2.833e-07, -0.5), (-3.897, 2.25, -1.5), (-3.897, 2.25, -0.5), (-2.25, 3.897, -1.5), (-2.25, 3.897, -0.5)], [], [(0, 1, 3, 2), (2, 3, 5, 4), (4, 5, 7, 6), (6, 7, 9, 8), (8, 9, 11, 10), (10, 11, 13, 12), (12, 13, 15, 14), (14, 15, 17, 16), (16, 17, 19, 18), (18, 19, 21, 20), (20, 21, 23, 22), (22, 23, 1, 0)])
_uv = me_cylinder_006.uv_layers.new(name='UVMap')
_uv.uv.foreach_set('vector', [0.125, 1.0, 0.0625, 1.0, 0.0625, 0.8555, 0.125, 0.8555, 0.125, 0.8555, 0.0625, 0.8555, 0.0625, 0.7109, 0.125, 0.7109, 0.125, 0.7109, 0.0625, 0.7109, 0.0625, 0.5625, 0.125, 0.5625, 0.125, 0.5625, 0.0625, 0.5625, 0.0625, 0.418, 0.125, 0.418, 0.125, 0.418, 0.0625, 0.418, 0.0625, 0.2734, 0.125, 0.2734, 0.125, 0.2734, 0.0625, 0.2734, 0.0625, 0.1289, 0.125, 0.1289, 0.0625, 1.0, 0.0, 1.0, 0.0, 0.8555, 0.0625, 0.8555, 0.0625, 0.8555, 0.0, 0.8555, 0.0, 0.7109, 0.0625, 0.7109, 0.0625, 0.7109, 0.0, 0.7109, 0.0, 0.5625, 0.0625, 0.5625, 0.0625, 0.5625, 0.0, 0.5625, 0.0, 0.418, 0.0625, 0.418, 0.0625, 0.418, 0.0, 0.418, 0.0, 0.2734, 0.0625, 0.2734, 0.0625, 0.2734, 0.0, 0.2734, 0.0, 0.1289, 0.0625, 0.1289])
me_cylinder_006.materials.append(mat_material)
me_cylinder_006.update()
me_cylinder_007 = bpy.data.meshes.new('Cylinder.007')
me_cylinder_007.from_pydata([(0.0, 0.5, -0.5), (-1.552e-10, 0.4375, 0.5), (0.3536, 0.3536, -0.5), (0.3094, 0.3094, 0.5), (0.5, 0.0, -0.5), (0.4375, 2.949e-09, 0.5), (0.3536, -0.3536, -0.5), (0.3094, -0.3094, 0.5), (0.0, -0.5, -0.5), (-1.552e-10, -0.4375, 0.5), (-0.3536, -0.3536, -0.5), (-0.3094, -0.3094, 0.5), (-0.5, 0.0, -0.5), (-0.4375, 2.949e-09, 0.5), (-0.3536, 0.3536, -0.5), (-0.3094, 0.3094, 0.5), (0.0, 0.5, -0.25), (-1.552e-10, 0.4375, -0.125), (0.3094, 0.3094, -0.125), (0.3536, 0.3536, -0.25), (0.4375, -2.949e-09, -0.125), (0.5, 0.0, -0.25), (0.3094, -0.3094, -0.125), (0.3536, -0.3536, -0.25), (-1.552e-10, -0.4375, -0.125), (0.0, -0.5, -0.25), (-0.3094, -0.3094, -0.125), (-0.3536, -0.3536, -0.25), (-0.4375, -2.949e-09, -0.125), (-0.5, 0.0, -0.25), (-0.3094, 0.3094, -0.125), (-0.3536, 0.3536, -0.25)], [], [(12, 29, 31, 14), (11, 13, 28, 26), (3, 1, 15, 13, 11, 9, 7, 5), (0, 16, 19, 2), (3, 5, 20, 18), (0, 2, 4, 6, 8, 10, 12, 14), (31, 30, 17, 16), (14, 31, 16, 0), (15, 1, 17, 30), (29, 28, 30, 31), (13, 15, 30, 28), (8, 25, 27, 10), (27, 26, 28, 29), (10, 27, 29, 12), (2, 19, 21, 4), (25, 24, 26, 27), (9, 11, 26, 24), (23, 22, 24, 25), (5, 7, 22, 20), (7, 9, 24, 22), (6, 23, 25, 8), (21, 20, 22, 23), (4, 21, 23, 6), (19, 18, 20, 21), (16, 17, 18, 19), (17, 1, 3, 18)])
_uv = me_cylinder_007.uv_layers.new(name='UVMap')
_uv.uv.foreach_set('vector', [0.25, 0.5, 0.25, 0.625, 0.125, 0.625, 0.125, 0.5, 0.375, 1.0, 0.25, 1.0, 0.25, 0.6875, 0.375, 0.6875, 0.4197, 0.4197, 0.25, 0.49, 0.08029, 0.4197, 0.01, 0.25, 0.08029, 0.08029, 0.25, 0.01, 0.4197, 0.08029, 0.49, 0.25, 1.0, 0.5, 1.0, 0.625, 0.875, 0.625, 0.875, 0.5, 0.875, 1.0, 0.75, 1.0, 0.75, 0.6875, 0.875, 0.6875, 0.75, 0.49, 0.9197, 0.4197, 0.99, 0.25, 0.9197, 0.08029, 0.75, 0.01, 0.5803, 0.08029, 0.51, 0.25, 0.5803, 0.4197, 0.125, 0.625, 0.125, 0.6875, 0.0, 0.6875, 0.0, 0.625, 0.125, 0.5, 0.125, 0.625, 0.0, 0.625, 0.0, 0.5, 0.125, 1.0, 0.0, 1.0, 0.0, 0.6875, 0.125, 0.6875, 0.25, 0.625, 0.25, 0.6875, 0.125, 0.6875, 0.125, 0.625, 0.25, 1.0, 0.125, 1.0, 0.125, 0.6875, 0.25, 0.6875, 0.5, 0.5, 0.5, 0.625, 0.375, 0.625, 0.375, 0.5, 0.375, 0.625, 0.375, 0.6875, 0.25, 0.6875, 0.25, 0.625, 0.375, 0.5, 0.375, 0.625, 0.25, 0.625, 0.25, 0.5, 0.875, 0.5, 0.875, 0.625, 0.75, 0.625, 0.75, 0.5, 0.5, 0.625, 0.5, 0.6875, 0.375, 0.6875, 0.375, 0.625, 0.5, 1.0, 0.375, 1.0, 0.375, 0.6875, 0.5, 0.6875, 0.625, 0.625, 0.625, 0.6875, 0.5, 0.6875, 0.5, 0.625, 0.75, 1.0, 0.625, 1.0, 0.625, 0.6875, 0.75, 0.6875, 0.625, 1.0, 0.5, 1.0, 0.5, 0.6875, 0.625, 0.6875, 0.625, 0.5, 0.625, 0.625, 0.5, 0.625, 0.5, 0.5, 0.75, 0.625, 0.75, 0.6875, 0.625, 0.6875, 0.625, 0.625, 0.75, 0.5, 0.75, 0.625, 0.625, 0.625, 0.625, 0.5, 0.875, 0.625, 0.875, 0.6875, 0.75, 0.6875, 0.75, 0.625, 1.0, 0.625, 1.0, 0.6875, 0.875, 0.6875, 0.875, 0.625, 1.0, 0.6875, 1.0, 1.0, 0.875, 1.0, 0.875, 0.6875])
me_cylinder_007.update()

# ---- objects
ob_block2_3_001 = bpy.data.objects.new('Block2/3.001', me_cube_003)
ob_block2_3_002 = bpy.data.objects.new('Block2/3.002', me_cube_003)
ob_block2_3_003 = bpy.data.objects.new('Block2/3.003', me_cube_003)
ob_block2_3_004 = bpy.data.objects.new('Block2/3.004', me_cube_003)
ob_block2_3_005 = bpy.data.objects.new('Block2/3.005', me_cube_003)
ob_light = bpy.data.objects.new('Light', light_light)
ob_camera = bpy.data.objects.new('Camera', cam_camera)
ob_cube = bpy.data.objects.new('Cube', me_cube_001)
ob_cylinder_001 = bpy.data.objects.new('Cylinder.001', me_cylinder_001)
ob_port = bpy.data.objects.new('Port', me_cube_002)
ob_block2_3 = bpy.data.objects.new('Block2/3', me_cube_003)
ob_cube_003 = bpy.data.objects.new('Cube.003', me_cube_005)
ob_cube_001 = bpy.data.objects.new('Cube.001', me_cube_008)
ob_cube_002 = bpy.data.objects.new('Cube.002', me_cube_008)
ob_cube_004 = bpy.data.objects.new('Cube.004', me_cube_008)
ob_cube_005 = bpy.data.objects.new('Cube.005', me_cube_005)
ob_cube_006 = bpy.data.objects.new('Cube.006', me_cube_005)
ob_cube_007 = bpy.data.objects.new('Cube.007', me_cube_005)
ob_cube_008 = bpy.data.objects.new('Cube.008', me_cube_005)
ob_cube_009 = bpy.data.objects.new('Cube.009', me_cube_008)
ob_cube_010 = bpy.data.objects.new('Cube.010', me_cube_008)
ob_cube_011 = bpy.data.objects.new('Cube.011', me_cube_008)
ob_cube_012 = bpy.data.objects.new('Cube.012', me_cube_011)
ob_cube_013 = bpy.data.objects.new('Cube.013', me_cube_012)
ob_cube_014 = bpy.data.objects.new('Cube.014', me_cube_013)
ob_cube_015 = bpy.data.objects.new('Cube.015', me_cube_008)
ob_cube_016 = bpy.data.objects.new('Cube.016', me_cube_008)
ob_cube_017 = bpy.data.objects.new('Cube.017', me_cube_014)
ob_cube_018 = bpy.data.objects.new('Cube.018', me_cube_015)
ob_cube_019 = bpy.data.objects.new('Cube.019', me_cube_015)
ob_cube_020 = bpy.data.objects.new('Cube.020', me_cube_015)
ob_cube_021 = bpy.data.objects.new('Cube.021', me_cube_015)
ob_cube_022 = bpy.data.objects.new('Cube.022', me_cube_015)
ob_cube_023 = bpy.data.objects.new('Cube.023', me_cube_015)
ob_cube_024 = bpy.data.objects.new('Cube.024', me_cube_015)
ob_cube_025 = bpy.data.objects.new('Cube.025', me_cube_015)
ob_cube_026 = bpy.data.objects.new('Cube.026', me_cube_016)
ob_2b = bpy.data.objects.new('2B', me_cylinder_003)
ob_20b = bpy.data.objects.new('20B', me_cylinder_002)
ob_100b = bpy.data.objects.new('100B', me_cylinder_004)
ob_100b_001 = bpy.data.objects.new('100B.001', me_cylinder_004)
ob_1000b = bpy.data.objects.new('1000B', me_cylinder_005)
ob_1000b_001 = bpy.data.objects.new('1000B.001', me_cylinder_005)
ob_10000b = bpy.data.objects.new('10000B', me_cylinder_006)
ob_10000b_001 = bpy.data.objects.new('10000B.001', me_cylinder_006)
ob_cylinder = bpy.data.objects.new('Cylinder', me_cylinder_007)

# ---- transforms, parenting, visibility, modifiers, constraints
ob_block2_3_001.location = (0.0, -6.5, 2.5)
ob_block2_3_002.location = (0.0, -7.5, 2.5)
ob_block2_3_003.location = (0.0, -8.5, 2.5)
ob_block2_3_004.location = (0.0, -11.5, 2.5)
ob_block2_3_005.location = (0.0, -12.5, 2.5)
ob_light.location = (4.076, 1.005, 5.904)
ob_light.rotation_euler = (0.6503, 0.05522, 1.866)
ob_light.lock_rotations_4d = False
ob_light.empty_display_type = 'ARROWS'
ob_light.color = (0.0, 0.0, 0.0, 0.0)
ob_light.lineart.crease_threshold = 0.0
ob_camera.location = (7.359, -6.926, 4.958)
ob_camera.rotation_euler = (1.109, 0.0, 0.8149)
ob_camera.lock_rotations_4d = False
ob_camera.empty_display_type = 'ARROWS'
ob_camera.color = (0.0, 0.0, 0.0, 0.0)
ob_camera.display_type = 'WIRE'
ob_camera.lineart.crease_threshold = 0.0
ob_cube.location = (0.0, -0.5, 0.5)
ob_cylinder_001.location = (0.0, 2.0, 1.5)
ob_cylinder_001.rotation_euler = (1.571, -0.0, 0.0)
ob_port.location = (0.0, -0.5, 1.5)
ob_block2_3.location = (0.0, -1.5, 2.5)
ob_cube_003.location = (0.0, -24.5, -0.5)
ob_cube_001.location = (0.0, -19.5, -0.5)
ob_cube_002.location = (0.0, -22.5, -0.5)
ob_cube_004.location = (0.0, -23.5, -0.5)
ob_cube_005.location = (0.0, -25.5, -0.5)
ob_cube_006.location = (0.0, -30.5, -0.5)
ob_cube_007.location = (0.0, -35.5, -0.5)
ob_cube_008.location = (0.0, -36.5, -0.5)
ob_cube_009.location = (0.0, -37.5, -0.5)
ob_cube_010.location = (0.0, -37.5, -0.5)
ob_cube_011.location = (0.0, -41.5, -0.5)
ob_cube_012.location = (0.0, -0.5, -0.5)
ob_cube_013.location = (0.0, -24.5, -0.5)
ob_cube_014.location = (0.0, -48.5, -0.5)
ob_cube_015.location = (0.0, -18.5, -0.5)
ob_cube_016.location = (0.0, -40.5, -0.5)
ob_cube_017.location = (0.0, -26.5, -0.5)
_m = ob_cube_017.modifiers.new('Array', 'ARRAY')
_m.count = 4
_m.relative_offset_displace = (0.0, -1.0, 0.0)
ob_cube_018.location = (0.0, -17.5, 0.5)
ob_cube_019.location = (0.0, -16.5, 0.5)
ob_cube_020.location = (0.0, -14.5, 0.5)
ob_cube_021.location = (0.0, -13.5, 0.5)
ob_cube_022.location = (0.0, -46.5, 0.5)
ob_cube_023.location = (0.0, -45.5, 0.5)
ob_cube_024.location = (0.0, -43.5, 0.5)
ob_cube_025.location = (0.0, -42.5, 0.5)
ob_cube_026.location = (0.0, -18.5, -0.5)
ob_2b.location = (0.0, -3.5, 1.5)
ob_2b.rotation_euler = (1.571, -0.0, 0.0)
_m = ob_2b.modifiers.new('Array', 'ARRAY')
_m.count = 4
_m.relative_offset_displace = (0.0, 0.0, 1.0)
ob_20b.location = (0.0, -10.5, 1.5)
ob_20b.rotation_euler = (1.571, -0.0, 0.0)
_m = ob_20b.modifiers.new('Array', 'ARRAY')
_m.relative_offset_displace = (0.0, 0.0, 1.0)
ob_100b.location = (0.0, -27.5, 1.5)
ob_100b.rotation_euler = (1.571, -0.0, 0.0)
_m = ob_100b.modifiers.new('Array', 'ARRAY')
_m.count = 4
_m.relative_offset_displace = (0.0, 0.0, 1.0)
ob_100b_001.location = (0.0, -32.5, 1.5)
ob_100b_001.rotation_euler = (1.571, -0.0, 0.0)
_m = ob_100b_001.modifiers.new('Array', 'ARRAY')
_m.count = 4
_m.relative_offset_displace = (0.0, 0.0, 1.0)
ob_1000b.location = (0.0, -21.5, 1.5)
ob_1000b.rotation_euler = (1.571, -0.0, 0.0)
_m = ob_1000b.modifiers.new('Array', 'ARRAY')
_m.relative_offset_displace = (0.0, 0.0, 1.0)
ob_1000b_001.location = (0.0, -39.5, 1.5)
ob_1000b_001.rotation_euler = (1.571, -0.0, 0.0)
_m = ob_1000b_001.modifiers.new('Array', 'ARRAY')
_m.relative_offset_displace = (0.0, 0.0, 1.0)
ob_10000b.location = (0.0, -16.5, 1.5)
ob_10000b.rotation_euler = (1.571, -0.0, 0.0)
ob_10000b_001.location = (0.0, -45.5, 1.5)
ob_10000b_001.rotation_euler = (1.571, -0.0, 0.0)
ob_cylinder.location = (0.0, -0.5, 1.5)
ob_cylinder.rotation_euler = (-1.571, -0.0, 0.0)

# ---- collection membership
col_linked.objects.link(ob_block2_3_001)
col_linked.objects.link(ob_block2_3_002)
col_linked.objects.link(ob_block2_3_003)
col_linked.objects.link(ob_block2_3_004)
col_linked.objects.link(ob_block2_3_005)
col_collection.objects.link(ob_light)
col_collection.objects.link(ob_camera)
col_collection.objects.link(ob_cube)
col_collection.objects.link(ob_cylinder_001)
col_collection.objects.link(ob_port)
col_collection.objects.link(ob_block2_3)
col_collection.objects.link(ob_cube_003)
col_collection.objects.link(ob_cube_001)
col_collection.objects.link(ob_cube_002)
col_collection.objects.link(ob_cube_004)
col_collection.objects.link(ob_cube_005)
col_collection.objects.link(ob_cube_006)
col_collection.objects.link(ob_cube_007)
col_collection.objects.link(ob_cube_008)
col_collection.objects.link(ob_cube_009)
col_collection.objects.link(ob_cube_010)
col_collection.objects.link(ob_cube_011)
col_collection.objects.link(ob_cube_012)
col_collection.objects.link(ob_cube_013)
col_collection.objects.link(ob_cube_014)
col_collection.objects.link(ob_cube_015)
col_collection.objects.link(ob_cube_016)
col_collection.objects.link(ob_cube_017)
col_collection.objects.link(ob_cube_018)
col_collection.objects.link(ob_cube_019)
col_collection.objects.link(ob_cube_020)
col_collection.objects.link(ob_cube_021)
col_collection.objects.link(ob_cube_022)
col_collection.objects.link(ob_cube_023)
col_collection.objects.link(ob_cube_024)
col_collection.objects.link(ob_cube_025)
col_collection.objects.link(ob_cube_026)
col_es.objects.link(ob_2b)
col_uds.objects.link(ob_20b)
col_sds.objects.link(ob_100b)
col_sds.objects.link(ob_100b_001)
col_ds.objects.link(ob_1000b)
col_ds.objects.link(ob_1000b_001)
col_s.objects.link(ob_10000b)
col_s.objects.link(ob_10000b_001)
col_s.objects.link(ob_cylinder)

# ---- scene / render settings (as saved in the file)
scene.camera = ob_camera
scene.frame_start = 1; scene.frame_end = 250; scene.frame_set(1)
scene.render.engine = 'BLENDER_EEVEE_NEXT'
bpy.context.view_layer.update()
